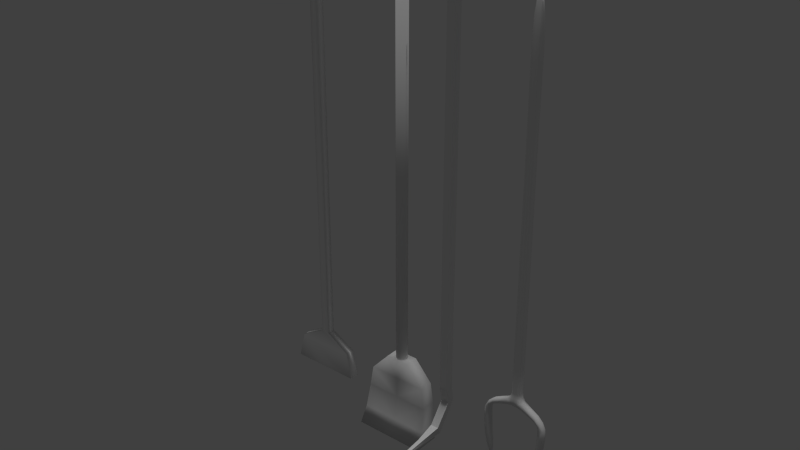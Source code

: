 # Source: accessories.blend  (saved by Blender 2.74.0; exported with 4.5.12 LTS)
import bpy
from mathutils import Matrix  # noqa: F401  (used for matrix-valued properties, if any)

bpy.ops.wm.read_factory_settings(use_empty=True)
scene = bpy.context.scene
scene.name = 'Scene'

# ---- collections
col_collection_1 = bpy.data.collections.new('Collection 1'); scene.collection.children.link(col_collection_1)

# ---- materials (node trees are filled in below, after node groups)
mat_mat_shovel = bpy.data.materials.new('mat_shovel')
mat_mat_shovel.alpha_threshold = 0.0
mat_mat_shovel.use_transparent_shadow = False
mat_mat_shovel.roughness = 0.5
mat_mat_shovel.specular_intensity = 0.0
mat_mat_handle = bpy.data.materials.new('mat_handle')
mat_mat_handle.alpha_threshold = 0.0
mat_mat_handle.use_transparent_shadow = False
mat_mat_handle.roughness = 0.5
mat_mat_handle.specular_intensity = 0.04225
mat_mat_fork = bpy.data.materials.new('mat_fork')
mat_mat_fork.alpha_threshold = 0.0
mat_mat_fork.use_transparent_shadow = False
mat_mat_fork.roughness = 0.5
mat_mat_pick = bpy.data.materials.new('mat_pick')
mat_mat_pick.alpha_threshold = 0.0
mat_mat_pick.use_transparent_shadow = False
mat_mat_pick.roughness = 0.5
mat_mat_broom = bpy.data.materials.new('mat_broom')
mat_mat_broom.alpha_threshold = 0.0
mat_mat_broom.use_transparent_shadow = False
mat_mat_broom.roughness = 0.5

# ---- material node trees

# ---- world
world_world = bpy.data.worlds.new('World'); scene.world = world_world
world_world.color = (0.05088, 0.05088, 0.05088)
world_world.use_sun_shadow = False
world_world.sun_shadow_jitter_overblur = 0.0
world_world.cycles.sampling_method = 'MANUAL'
world_world.cycles.sample_map_resolution = 256

# ---- lights
light_hemi = bpy.data.lights.new('Hemi', 'SUN')
light_hemi.transmission_factor = 0.0
light_hemi.angle = 0.1993
light_hemi.energy = 1.0
light_hemi.shadow_buffer_clip_start = 0.5
light_hemi.shadow_soft_size = 0.1
light_hemi.shadow_cascade_max_distance = 1000.0
light_hemi.cycles.use_multiple_importance_sampling = False

# ---- meshes
me_cube_004 = bpy.data.meshes.new('Cube.004')
me_cube_004.from_pydata([(4.768e-07, -0.7578, 0.193), (4.768e-07, -0.7578, 7.984), (0.02072, -0.7599, 0.193), (0.02072, -0.7599, 7.984), (0.04064, -0.7659, 0.193), (0.04064, -0.7659, 7.984), (0.059, -0.7757, 0.193), (0.059, -0.7757, 7.984), (0.0751, -0.7889, 0.193), (0.0751, -0.7889, 7.984), (0.0883, -0.805, 0.193), (0.0883, -0.805, 7.984), (0.09812, -0.8234, 0.193), (0.09812, -0.8234, 7.984), (0.1042, -0.8433, 0.193), (0.1042, -0.8433, 7.984), (0.1062, -0.864, 0.193), (0.1062, -0.864, 7.984), (0.1042, -0.8848, 0.193), (0.1042, -0.8848, 7.984), (0.09812, -0.9047, 0.193), (0.09812, -0.9047, 7.984), (0.0883, -0.923, 0.193), (0.0883, -0.923, 7.984), (0.0751, -0.9391, 0.193), (0.0751, -0.9391, 7.984), (0.059, -0.9523, 0.193), (0.059, -0.9523, 7.984), (0.04064, -0.9622, 0.193), (0.04064, -0.9622, 7.984), (0.02072, -0.9682, 0.193), (0.02072, -0.9682, 7.984), (4.422e-07, -0.9702, 0.193), (4.422e-07, -0.9702, 7.984), (-0.02072, -0.9682, 0.193), (-0.02072, -0.9682, 7.984), (-0.04064, -0.9622, 0.193), (-0.04064, -0.9622, 7.984), (-0.059, -0.9523, 0.193), (-0.059, -0.9523, 7.984), (-0.0751, -0.9391, 0.193), (-0.0751, -0.9391, 7.984), (-0.0883, -0.923, 0.193), (-0.0883, -0.923, 7.984), (-0.09812, -0.9047, 0.193), (-0.09812, -0.9047, 7.984), (-0.1042, -0.8848, 0.193), (-0.1042, -0.8848, 7.984), (-0.1062, -0.864, 0.193), (-0.1062, -0.864, 7.984), (-0.1042, -0.8433, 0.193), (-0.1042, -0.8433, 7.984), (-0.09812, -0.8234, 0.193), (-0.09812, -0.8234, 7.984), (-0.0883, -0.805, 0.193), (-0.0883, -0.805, 7.984), (-0.0751, -0.7889, 0.193), (-0.0751, -0.7889, 7.984), (-0.059, -0.7757, 0.193), (-0.059, -0.7757, 7.984), (-0.04064, -0.7659, 0.193), (-0.04064, -0.7659, 7.984), (-0.02072, -0.7599, 0.193), (-0.02072, -0.7599, 7.984), (0.6273, -1.011, -0.5379), (0.6273, -0.7353, -0.5379), (0.6817, -1.239, -1.314), (0.2243, -1.0, 0.2384), (0.6817, -0.7353, -1.314), (0.2243, -0.7353, 0.2384), (0.5696, -1.0, -0.1497), (0.5696, -0.7353, -0.1497), (0.6597, -0.7353, -0.9995), (0.6597, -1.096, -0.9995), (0.0, -0.7353, -0.5379), (0.0, -1.011, -0.5379), (-0.6273, -1.011, -0.5379), (-0.6273, -0.7353, -0.5379), (-0.6817, -1.239, -1.314), (-0.2243, -1.0, 0.2384), (-0.6817, -0.7353, -1.314), (-0.2243, -0.7353, 0.2384), (0.0, -0.7353, 0.2384), (0.0, -0.7353, -1.314), (0.0, -1.0, 0.2384), (0.0, -1.239, -1.314), (0.0, -0.7353, -0.1497), (0.0, -1.0, -0.1497), (-0.5696, -1.0, -0.1497), (-0.5696, -0.7353, -0.1497), (-0.6597, -0.7353, -0.9995), (-0.6597, -1.096, -0.9995), (0.0, -1.096, -0.9995), (0.0, -0.7353, -0.9995)], [], [(0, 1, 3, 2), (2, 3, 5, 4), (4, 5, 7, 6), (6, 7, 9, 8), (8, 9, 11, 10), (10, 11, 13, 12), (12, 13, 15, 14), (14, 15, 17, 16), (16, 17, 19, 18), (18, 19, 21, 20), (20, 21, 23, 22), (22, 23, 25, 24), (24, 25, 27, 26), (26, 27, 29, 28), (28, 29, 31, 30), (30, 31, 33, 32), (32, 33, 35, 34), (34, 35, 37, 36), (36, 37, 39, 38), (38, 39, 41, 40), (40, 41, 43, 42), (42, 43, 45, 44), (44, 45, 47, 46), (46, 47, 49, 48), (48, 49, 51, 50), (50, 51, 53, 52), (52, 53, 55, 54), (54, 55, 57, 56), (56, 57, 59, 58), (58, 59, 61, 60), (3, 1, 63, 61, 59, 57, 55, 53, 51, 49, 47, 45, 43, 41, 39, 37, 35, 33, 31, 29, 27, 25, 23, 21, 19, 17, 15, 13, 11, 9, 7, 5), (62, 63, 1, 0), (60, 61, 63, 62), (0, 2, 4, 6, 8, 10, 12, 14, 16, 18, 20, 22, 24, 26, 28, 30, 32, 34, 36, 38, 40, 42, 44, 46, 48, 50, 52, 54, 56, 58, 60, 62), (69, 67, 70, 71), (93, 72, 68, 83), (72, 73, 66, 68), (67, 84, 87, 70), (85, 83, 68, 66), (86, 71, 65, 74), (67, 69, 82, 84), (71, 70, 64, 65), (73, 92, 85, 66), (70, 87, 75, 64), (82, 69, 71, 86), (64, 75, 92, 73), (65, 64, 73, 72), (74, 65, 72, 93), (81, 89, 88, 79), (93, 83, 80, 90), (90, 80, 78, 91), (79, 88, 87, 84), (85, 78, 80, 83), (86, 74, 77, 89), (79, 84, 82, 81), (89, 77, 76, 88), (91, 78, 85, 92), (88, 76, 75, 87), (82, 86, 89, 81), (76, 91, 92, 75), (77, 90, 91, 76), (74, 93, 90, 77)])
me_cube_004.polygons.foreach_set('use_smooth', [True] * 62)
me_cube_004.polygons.foreach_set('material_index', [1, 1, 1, 1, 1, 1, 1, 1, 1, 1, 1, 1, 1, 1, 1, 1, 1, 1, 1, 1, 1, 1, 1, 1, 1, 1, 1, 1, 1, 1, 1, 1, 1, 1, 0, 0, 0, 0, 0, 0, 0, 0, 0, 0, 0, 0, 0, 0, 0, 0, 0, 0, 0, 0, 0, 0, 0, 0, 0, 0, 0, 0])
_uv = me_cube_004.uv_layers.new(name='UVMap')
_uv.uv.foreach_set('vector', [0.0, 0.0, 1.0, 0.0, 1.0, 1.0, 0.0, 1.0, 0.0, 0.0, 1.0, 0.0, 1.0, 1.0, 0.0, 1.0, 0.0, 0.0, 1.0, 0.0, 1.0, 1.0, 0.0, 1.0, 0.0, 0.0, 1.0, 0.0, 1.0, 1.0, 0.0, 1.0, 0.0, 0.0, 1.0, 0.0, 1.0, 1.0, 0.0, 1.0, 0.0, 0.0, 1.0, 0.0, 1.0, 1.0, 0.0, 1.0, 0.0, 0.0, 1.0, 0.0, 1.0, 1.0, 0.0, 1.0, 0.0, 0.0, 1.0, 0.0, 1.0, 1.0, 0.0, 1.0, 0.0, 0.0, 1.0, 0.0, 1.0, 1.0, 0.0, 1.0, 0.0, 0.0, 1.0, 0.0, 1.0, 1.0, 0.0, 1.0, 0.0, 0.0, 1.0, 0.0, 1.0, 1.0, 0.0, 1.0, 0.0, 0.0, 1.0, 0.0, 1.0, 1.0, 0.0, 1.0, 0.0, 0.0, 1.0, 0.0, 1.0, 1.0, 0.0, 1.0, 0.0, 0.0, 1.0, 0.0, 1.0, 1.0, 0.0, 1.0, 0.0, 0.0, 1.0, 0.0, 1.0, 1.0, 0.0, 1.0, 0.0, 0.0, 1.0, 0.0, 1.0, 1.0, 0.0, 1.0, 0.0, 0.0, 1.0, 0.0, 1.0, 1.0, 0.0, 1.0, 0.0, 0.0, 1.0, 0.0, 1.0, 1.0, 0.0, 1.0, 0.0, 0.0, 1.0, 0.0, 1.0, 1.0, 0.0, 1.0, 0.0, 0.0, 1.0, 0.0, 1.0, 1.0, 0.0, 1.0, 0.0, 0.0, 1.0, 0.0, 1.0, 1.0, 0.0, 1.0, 0.0, 0.0, 1.0, 0.0, 1.0, 1.0, 0.0, 1.0, 0.0, 0.0, 1.0, 0.0, 1.0, 1.0, 0.0, 1.0, 0.0, 0.0, 1.0, 0.0, 1.0, 1.0, 0.0, 1.0, 0.0, 0.0, 1.0, 0.0, 1.0, 1.0, 0.0, 1.0, 0.0, 0.0, 1.0, 0.0, 1.0, 1.0, 0.0, 1.0, 0.0, 0.0, 1.0, 0.0, 1.0, 1.0, 0.0, 1.0, 0.0, 0.0, 1.0, 0.0, 1.0, 1.0, 0.0, 1.0, 0.0, 0.0, 1.0, 0.0, 1.0, 1.0, 0.0, 1.0, 0.0, 0.0, 1.0, 0.0, 1.0, 1.0, 0.0, 1.0, 0.5, 1.0, 0.5975, 0.9904, 0.6913, 0.9619, 0.7778, 0.9157, 0.8536, 0.8536, 0.9157, 0.7778, 0.9619, 0.6913, 0.9904, 0.5975, 1.0, 0.5, 0.9904, 0.4025, 0.9619, 0.3087, 0.9157, 0.2222, 0.8536, 0.1464, 0.7778, 0.08427, 0.6913, 0.03806, 0.5975, 0.009607, 0.5, 0.0, 0.4025, 0.009607, 0.3087, 0.03806, 0.2222, 0.08427, 0.1464, 0.1464, 0.08426, 0.2222, 0.03806, 0.3087, 0.009607, 0.4025, 0.0, 0.5, 0.009607, 0.5975, 0.03806, 0.6913, 0.08427, 0.7778, 0.1464, 0.8536, 0.2222, 0.9157, 0.3087, 0.9619, 0.4025, 0.9904, 0.0, 0.0, 1.0, 0.0, 1.0, 1.0, 0.0, 1.0, 0.0, 0.0, 1.0, 0.0, 1.0, 1.0, 0.0, 1.0, 0.5, 1.0, 0.5975, 0.9904, 0.6913, 0.9619, 0.7778, 0.9157, 0.8536, 0.8536, 0.9157, 0.7778, 0.9619, 0.6913, 0.9904, 0.5975, 1.0, 0.5, 0.9904, 0.4025, 0.9619, 0.3087, 0.9157, 0.2222, 0.8536, 0.1464, 0.7778, 0.08427, 0.6913, 0.03806, 0.5975, 0.009607, 0.5, 0.0, 0.4025, 0.009607, 0.3087, 0.03806, 0.2222, 0.08427, 0.1464, 0.1464, 0.08426, 0.2222, 0.03806, 0.3087, 0.009607, 0.4025, 0.0, 0.5, 0.009607, 0.5975, 0.03806, 0.6913, 0.08427, 0.7778, 0.1464, 0.8536, 0.2222, 0.9157, 0.3087, 0.9619, 0.4025, 0.9904, 0.3301, 0.8789, 0.2332, 0.8401, 0.2922, 0.6673, 0.3826, 0.7015, 0.8354, 0.364, 0.4712, 0.4138, 0.47, 0.3505, 0.7747, 0.1233, 0.4712, 0.4138, 0.3794, 0.3775, 0.4272, 0.316, 0.47, 0.3505, 0.2332, 0.8401, 0.1585, 0.9518, 9.139e-05, 0.7219, 0.2922, 0.6673, 0.3295, 9.139e-05, 0.7747, 0.1233, 0.47, 0.3505, 0.4272, 0.316, 0.583, 0.9143, 0.3826, 0.7015, 0.4318, 0.5632, 0.7529, 0.6973, 0.2332, 0.8401, 0.3301, 0.8789, 0.3311, 0.9999, 0.1585, 0.9518, 0.3826, 0.7015, 0.2922, 0.6673, 0.33, 0.5291, 0.4318, 0.5632, 0.3794, 0.3775, 0.1341, 0.1492, 0.3295, 9.139e-05, 0.4272, 0.316, 0.2922, 0.6673, 9.139e-05, 0.7219, 9.179e-05, 0.45, 0.33, 0.5291, 0.3311, 0.9999, 0.3301, 0.8789, 0.3826, 0.7015, 0.583, 0.9143, 0.33, 0.5291, 9.179e-05, 0.45, 0.1341, 0.1492, 0.3794, 0.3775, 0.4318, 0.5632, 0.33, 0.5291, 0.3794, 0.3775, 0.4712, 0.4138, 0.7529, 0.6973, 0.4318, 0.5632, 0.4712, 0.4138, 0.8354, 0.364, 0.3301, 0.8789, 0.3826, 0.7015, 0.2922, 0.6673, 0.2332, 0.8401, 0.8354, 0.364, 0.7747, 0.1233, 0.47, 0.3505, 0.4712, 0.4138, 0.4712, 0.4138, 0.47, 0.3505, 0.4272, 0.316, 0.3794, 0.3775, 0.2332, 0.8401, 0.2922, 0.6673, 9.139e-05, 0.7219, 0.1585, 0.9518, 0.3295, 9.139e-05, 0.4272, 0.316, 0.47, 0.3505, 0.7747, 0.1233, 0.583, 0.9143, 0.7529, 0.6973, 0.4318, 0.5632, 0.3826, 0.7015, 0.2332, 0.8401, 0.1585, 0.9518, 0.3311, 0.9999, 0.3301, 0.8789, 0.3826, 0.7015, 0.4318, 0.5632, 0.33, 0.5291, 0.2922, 0.6673, 0.3794, 0.3775, 0.4272, 0.316, 0.3295, 9.139e-05, 0.1341, 0.1492, 0.2922, 0.6673, 0.33, 0.5291, 9.179e-05, 0.45, 9.139e-05, 0.7219, 0.3311, 0.9999, 0.583, 0.9143, 0.3826, 0.7015, 0.3301, 0.8789, 0.33, 0.5291, 0.3794, 0.3775, 0.1341, 0.1492, 9.179e-05, 0.45, 0.4318, 0.5632, 0.4712, 0.4138, 0.3794, 0.3775, 0.33, 0.5291, 0.7529, 0.6973, 0.8354, 0.364, 0.4712, 0.4138, 0.4318, 0.5632])
me_cube_004.materials.append(mat_mat_shovel)
me_cube_004.materials.append(mat_mat_handle)
me_cube_004.use_remesh_preserve_volume = False
me_cube_004.use_remesh_preserve_attributes = False
me_cube_004.use_mirror_vertex_groups = False
me_cube_004.update()
me_cube = bpy.data.meshes.new('Cube')
me_cube.from_pydata([(1.569, -0.5523, 0.561), (1.498, -0.7761, -0.1366), (1.469, -0.7761, 0.4673), (0.2339, -0.6394, 22.15), (0.189, -1.0, 1.238), (1.569, -1.0, 0.561), (1.669, -0.7761, 0.6547), (0.8922, -0.7761, 0.813), (0.8922, -0.5279, 1.001), (1.439, -0.7761, -0.992), (1.699, -1.0, -0.1505), (1.9, -0.7761, -0.1643), (1.699, -0.5523, -0.1505), (1.338, -0.7761, -2.07), (1.64, -1.0, -1.006), (1.841, -0.7761, -1.02), (1.64, -0.5523, -1.006), (1.386, -0.7761, -2.776), (1.5, -0.966, -2.082), (1.661, -0.7761, -2.093), (1.5, -0.5862, -2.082), (0.189, -0.5058, 1.21), (0.189, -0.7761, 1.037), (0.8922, -1.0, 1.014), (0.8922, -0.7517, 1.202), (0.1058, -0.6394, 23.03), (0.117, -0.477, 22.15), (0.117, -0.8018, 22.15), (0.1313, -0.9012, 1.827), (0.1313, -0.3743, 1.855), (0.2626, -0.6372, 1.838), (0.1229, -0.8885, 7.493), (0.1229, -0.3903, 7.493), (0.2459, -0.6394, 7.49), (0.1157, -0.8913, 15.74), (0.1157, -0.3875, 15.74), (0.2313, -0.6394, 15.74), (0.1206, -0.9092, 19.86), (0.1206, -0.3696, 19.86), (0.2412, -0.6394, 19.86), (0.324, -0.6811, 1.563), (0.162, -0.4105, 1.569), (0.162, -0.9553, 1.569), (-1.569, -0.5523, 0.561), (-1.498, -0.7761, -0.1366), (-1.469, -0.7761, 0.4673), (-0.2339, -0.6394, 22.15), (-0.189, -1.0, 1.238), (-1.569, -1.0, 0.561), (-1.669, -0.7761, 0.6547), (-0.8922, -0.7761, 0.813), (-0.8922, -0.5279, 1.001), (-1.439, -0.7761, -0.992), (-1.699, -1.0, -0.1505), (-1.9, -0.7761, -0.1643), (-1.699, -0.5523, -0.1505), (-1.338, -0.7761, -2.07), (-1.64, -1.0, -1.006), (-1.841, -0.7761, -1.02), (-1.64, -0.5523, -1.006), (-1.386, -0.7761, -2.776), (-1.5, -0.966, -2.082), (-1.661, -0.7761, -2.093), (-1.5, -0.5862, -2.082), (-0.189, -0.5058, 1.21), (-0.189, -0.7761, 1.037), (-0.8922, -1.0, 1.014), (-0.8922, -0.7517, 1.202), (-0.1058, -0.6394, 23.03), (-0.117, -0.477, 22.15), (-0.117, -0.8018, 22.15), (-0.1313, -0.9012, 1.827), (-0.1313, -0.3743, 1.855), (-0.2626, -0.6372, 1.838), (-0.1229, -0.8885, 7.493), (-0.1229, -0.3903, 7.493), (-0.2459, -0.6394, 7.49), (-0.1157, -0.8913, 15.74), (-0.1157, -0.3875, 15.74), (-0.2313, -0.6394, 15.74), (-0.1206, -0.9092, 19.86), (-0.1206, -0.3696, 19.86), (-0.2412, -0.6394, 19.86), (-0.324, -0.6811, 1.563), (-0.162, -0.4105, 1.569), (-0.162, -0.9553, 1.569), (1.644, -0.6083, 0.6313), (1.683, -0.5523, 0.2643), (1.859, -0.7761, 0.2773), (1.683, -1.0, 0.2643), (1.507, -0.7761, 0.2513), (1.494, -0.944, 0.4907), (0.189, -0.5966, 1.08), (0.1823, -0.9888, 1.422), (0.0, -0.9553, 1.572), (0.0, -0.7761, 1.041), (0.0, -1.0, 1.243), (0.0, -0.5069, 1.214), (0.8922, -0.5716, 1.145), (0.8922, -0.944, 0.8633), (1.494, -0.6083, 0.4907), (1.644, -0.944, 0.6313), (1.319, -1.0, 0.7932), (1.344, -0.77, 0.9641), (1.293, -0.7761, 0.6188), (1.319, -0.5462, 0.7897), (1.668, -0.5523, -0.6012), (1.869, -0.7761, -0.615), (1.668, -1.0, -0.6012), (1.467, -0.7761, -0.5873), (1.548, -0.944, -0.1401), (1.548, -0.6083, -0.1401), (1.85, -0.944, -0.1609), (1.85, -0.6083, -0.1609), (1.592, -0.5608, -1.466), (1.783, -0.7761, -1.479), (1.592, -0.9915, -1.466), (1.401, -0.7761, -1.452), (1.489, -0.944, -0.9954), (1.489, -0.6083, -0.9954), (1.791, -0.944, -1.016), (1.791, -0.6083, -1.016), (1.414, -0.6507, -2.602), (1.516, -0.7761, -2.609), (1.414, -0.9016, -2.602), (1.313, -0.7761, -2.595), (1.378, -0.9186, -2.073), (1.378, -0.6337, -2.073), (1.621, -0.9186, -2.09), (1.621, -0.6337, -2.09), (0.8922, -0.6021, 0.8599), (0.8922, -0.9379, 1.162), (0.1823, -0.4587, 1.386), (0.189, -0.944, 1.087), (0.4593, -0.5101, 1.154), (0.4593, -0.7761, 0.9768), (0.4593, -1.0, 1.178), (0.4931, -0.7219, 1.393), (0.1086, -0.7016, 22.81), (0.0, -0.6394, 23.03), (0.1086, -0.5772, 22.81), (0.1908, -0.6394, 22.81), (0.2835, -0.8867, 1.564), (0.2047, -0.5176, 22.15), (0.0, -0.477, 22.15), (0.0, -0.8885, 7.495), (0.2151, -0.8262, 7.491), (0.2298, -0.4394, 1.849), (0.0, -0.3749, 1.857), (0.1274, -0.8934, 3.308), (0.1274, -0.3846, 3.315), (0.2548, -0.6389, 3.308), (0.2151, -0.4526, 7.491), (0.0, -0.3903, 7.495), (0.0, -0.8913, 15.74), (0.2024, -0.8283, 15.74), (0.1188, -0.8875, 12.32), (0.1188, -0.3913, 12.32), (0.2375, -0.6394, 12.32), (0.2024, -0.4505, 15.74), (0.0, -0.3875, 15.74), (0.0, -0.9092, 19.87), (0.211, -0.8417, 19.86), (0.1156, -0.8989, 18.13), (0.1156, -0.38, 18.13), (0.2313, -0.6394, 18.12), (0.211, -0.4371, 19.86), (0.0, -0.3696, 19.87), (0.0, -0.8018, 22.15), (0.2047, -0.7612, 22.15), (0.1234, -0.8882, 21.14), (0.1234, -0.3906, 21.14), (0.2469, -0.6394, 21.14), (0.0, -0.9012, 1.829), (0.2298, -0.8352, 1.828), (0.2835, -0.4764, 1.565), (0.0, -0.4122, 1.571), (0.2816, -0.6471, 1.711), (0.1408, -0.377, 1.733), (0.1408, -0.9194, 1.698), (-1.644, -0.6083, 0.6313), (-1.683, -0.5523, 0.2643), (-1.859, -0.7761, 0.2773), (-1.683, -1.0, 0.2643), (-1.507, -0.7761, 0.2513), (-1.494, -0.944, 0.4907), (-0.189, -0.5966, 1.08), (-0.1823, -0.9888, 1.422), (-0.8922, -0.5716, 1.145), (-0.8922, -0.944, 0.8633), (-1.494, -0.6083, 0.4907), (-1.644, -0.944, 0.6313), (-1.319, -1.0, 0.7932), (-1.344, -0.77, 0.9641), (-1.293, -0.7761, 0.6188), (-1.319, -0.5462, 0.7897), (-1.668, -0.5523, -0.6012), (-1.869, -0.7761, -0.615), (-1.668, -1.0, -0.6012), (-1.467, -0.7761, -0.5873), (-1.548, -0.944, -0.1401), (-1.548, -0.6083, -0.1401), (-1.85, -0.944, -0.1609), (-1.85, -0.6083, -0.1609), (-1.592, -0.5608, -1.466), (-1.783, -0.7761, -1.479), (-1.592, -0.9915, -1.466), (-1.401, -0.7761, -1.452), (-1.489, -0.944, -0.9954), (-1.489, -0.6083, -0.9954), (-1.791, -0.944, -1.016), (-1.791, -0.6083, -1.016), (-1.414, -0.6507, -2.602), (-1.516, -0.7761, -2.609), (-1.414, -0.9016, -2.602), (-1.313, -0.7761, -2.595), (-1.378, -0.9186, -2.073), (-1.378, -0.6337, -2.073), (-1.621, -0.9186, -2.09), (-1.621, -0.6337, -2.09), (-0.8922, -0.6021, 0.8599), (-0.8922, -0.9379, 1.162), (-0.1823, -0.4587, 1.386), (-0.189, -0.944, 1.087), (-0.4593, -0.5101, 1.154), (-0.4593, -0.7761, 0.9768), (-0.4593, -1.0, 1.178), (-0.4931, -0.7219, 1.393), (-0.1086, -0.7016, 22.81), (-0.1086, -0.5772, 22.81), (-0.1908, -0.6394, 22.81), (-0.2835, -0.8867, 1.564), (-0.2047, -0.5176, 22.15), (-0.2151, -0.8262, 7.491), (-0.2298, -0.4394, 1.849), (-0.1274, -0.8934, 3.308), (-0.1274, -0.3846, 3.315), (-0.2548, -0.6389, 3.308), (-0.2151, -0.4526, 7.491), (-0.2024, -0.8283, 15.74), (-0.1188, -0.8875, 12.32), (-0.1188, -0.3913, 12.32), (-0.2375, -0.6394, 12.32), (-0.2024, -0.4505, 15.74), (-0.211, -0.8417, 19.86), (-0.1156, -0.8989, 18.13), (-0.1156, -0.38, 18.13), (-0.2313, -0.6394, 18.12), (-0.211, -0.4371, 19.86), (-0.2047, -0.7612, 22.15), (-0.1234, -0.8882, 21.14), (-0.1234, -0.3906, 21.14), (-0.2469, -0.6394, 21.14), (-0.2298, -0.8352, 1.828), (-0.2835, -0.4764, 1.565), (-0.2816, -0.6471, 1.711), (-0.1408, -0.377, 1.733), (-0.1408, -0.9194, 1.698), (1.551, -0.944, 0.2545), (1.815, -0.944, 0.2741), (1.551, -0.6083, 0.2545), (1.815, -0.6083, 0.2741), (1.337, -0.5991, 0.9188), (1.3, -0.944, 0.6624), (1.3, -0.6067, 0.6615), (1.337, -0.9425, 0.9231), (1.818, -0.6083, -0.6116), (1.517, -0.6083, -0.5908), (1.818, -0.944, -0.6116), (1.517, -0.944, -0.5908), (1.735, -0.6146, -1.475), (1.448, -0.6146, -1.456), (1.735, -0.9377, -1.475), (1.448, -0.9377, -1.456), (1.517, -0.6782, -2.473), (1.355, -0.6782, -2.462), (1.517, -0.8741, -2.473), (1.355, -0.8741, -2.462), (0.4593, -0.5977, 1.021), (0.4225, -0.9501, 1.384), (0.4225, -0.5049, 1.351), (0.4593, -0.944, 1.027), (0.1733, -0.7031, 22.64), (0.1733, -0.5757, 22.64), (0.2229, -0.8298, 3.307), (0.2229, -0.448, 3.312), (0.2078, -0.4533, 12.32), (0.2078, -0.8255, 12.32), (0.2023, -0.4448, 18.13), (0.2023, -0.834, 18.13), (0.216, -0.4528, 21.14), (0.216, -0.826, 21.14), (0.2464, -0.8513, 1.699), (0.2464, -0.4434, 1.726), (-1.551, -0.944, 0.2545), (-1.815, -0.944, 0.2741), (-1.551, -0.6083, 0.2545), (-1.815, -0.6083, 0.2741), (0.0, -0.4606, 1.39), (0.0, -0.5969, 1.085), (0.0, -0.9888, 1.426), (0.0, -0.944, 1.092), (-1.337, -0.5991, 0.9188), (-1.3, -0.944, 0.6624), (-1.3, -0.6067, 0.6615), (-1.337, -0.9425, 0.9231), (-1.818, -0.6083, -0.6116), (-1.517, -0.6083, -0.5908), (-1.818, -0.944, -0.6116), (-1.517, -0.944, -0.5908), (-1.735, -0.6146, -1.475), (-1.448, -0.6146, -1.456), (-1.735, -0.9377, -1.475), (-1.448, -0.9377, -1.456), (-1.517, -0.6782, -2.473), (-1.355, -0.6782, -2.462), (-1.517, -0.8741, -2.473), (-1.355, -0.8741, -2.462), (-0.4593, -0.5977, 1.021), (-0.4225, -0.9501, 1.384), (-0.4225, -0.5049, 1.351), (-0.4593, -0.944, 1.027), (-0.1733, -0.7031, 22.64), (-4.657e-10, -0.7016, 22.81), (-4.657e-10, -0.5772, 22.81), (-0.1733, -0.5757, 22.64), (-9.313e-10, -0.8934, 3.31), (-0.2229, -0.8298, 3.307), (-0.2229, -0.448, 3.312), (-9.313e-10, -0.3847, 3.317), (-0.2078, -0.4533, 12.32), (4.657e-10, -0.3913, 12.33), (4.657e-10, -0.8875, 12.33), (-0.2078, -0.8255, 12.32), (-0.2023, -0.4448, 18.13), (4.657e-10, -0.38, 18.13), (4.657e-10, -0.8989, 18.13), (-0.2023, -0.834, 18.13), (-0.216, -0.4528, 21.14), (0.0, -0.3906, 21.14), (0.0, -0.8882, 21.14), (-0.216, -0.826, 21.14), (0.0, -0.9194, 1.7), (-0.2464, -0.8513, 1.699), (-0.2464, -0.4434, 1.726), (0.0, -0.3782, 1.735)], [], [(0, 105, 262, 86), (0, 86, 261, 87), (0, 87, 260, 100), (0, 100, 264, 105), (1, 110, 258, 90), (1, 90, 260, 111), (1, 111, 267, 109), (1, 109, 269, 110), (2, 91, 263, 104), (2, 104, 264, 100), (2, 100, 260, 90), (2, 90, 258, 91), (3, 169, 291, 172), (3, 172, 290, 143), (3, 143, 283, 141), (3, 141, 282, 169), (4, 136, 279, 93), (4, 93, 300, 96), (4, 96, 301, 133), (4, 133, 281, 136), (5, 89, 259, 101), (5, 101, 265, 102), (5, 102, 263, 91), (5, 91, 258, 89), (6, 101, 259, 88), (6, 88, 261, 86), (6, 86, 262, 103), (6, 103, 265, 101), (7, 99, 281, 135), (7, 135, 278, 130), (7, 130, 264, 104), (7, 104, 263, 99), (8, 134, 280, 98), (8, 98, 262, 105), (8, 105, 264, 130), (8, 130, 278, 134), (9, 118, 269, 109), (9, 109, 267, 119), (9, 119, 271, 117), (9, 117, 273, 118), (10, 112, 259, 89), (10, 89, 258, 110), (10, 110, 269, 108), (10, 108, 268, 112), (11, 113, 261, 88), (11, 88, 259, 112), (11, 112, 268, 107), (11, 107, 266, 113), (12, 111, 260, 87), (12, 87, 261, 113), (12, 113, 266, 106), (12, 106, 267, 111), (13, 126, 273, 117), (13, 117, 271, 127), (13, 127, 275, 125), (13, 125, 277, 126), (14, 120, 268, 108), (14, 108, 269, 118), (14, 118, 273, 116), (14, 116, 272, 120), (15, 121, 266, 107), (15, 107, 268, 120), (15, 120, 272, 115), (15, 115, 270, 121), (16, 119, 267, 106), (16, 106, 266, 121), (16, 121, 270, 114), (16, 114, 271, 119), (17, 122, 274, 123), (17, 123, 276, 124), (17, 124, 277, 125), (17, 125, 275, 122), (18, 128, 272, 116), (18, 116, 273, 126), (18, 126, 277, 124), (18, 124, 276, 128), (19, 129, 270, 115), (19, 115, 272, 128), (19, 128, 276, 123), (19, 123, 274, 129), (20, 127, 271, 114), (20, 114, 270, 129), (20, 129, 274, 122), (20, 122, 275, 127), (21, 97, 298, 132), (21, 132, 280, 134), (21, 134, 278, 92), (21, 92, 299, 97), (22, 133, 301, 95), (22, 95, 299, 92), (22, 92, 278, 135), (22, 135, 281, 133), (23, 102, 265, 131), (23, 131, 279, 136), (23, 136, 281, 99), (23, 99, 263, 102), (24, 131, 265, 103), (24, 103, 262, 98), (24, 98, 280, 137), (24, 137, 279, 131), (25, 138, 282, 141), (25, 141, 283, 140), (25, 140, 324, 139), (25, 139, 323, 138), (26, 143, 290, 171), (26, 171, 339, 144), (26, 144, 324, 140), (26, 140, 283, 143), (27, 168, 340, 170), (27, 170, 291, 169), (27, 169, 282, 138), (27, 138, 323, 168), (28, 173, 342, 179), (28, 179, 292, 174), (28, 174, 284, 149), (28, 149, 326, 173), (29, 147, 293, 178), (29, 178, 345, 148), (29, 148, 329, 150), (29, 150, 285, 147), (30, 174, 292, 177), (30, 177, 293, 147), (30, 147, 285, 151), (30, 151, 284, 174), (31, 145, 326, 149), (31, 149, 284, 146), (31, 146, 287, 156), (31, 156, 332, 145), (32, 152, 285, 150), (32, 150, 329, 153), (32, 153, 331, 157), (32, 157, 286, 152), (33, 146, 284, 151), (33, 151, 285, 152), (33, 152, 286, 158), (33, 158, 287, 146), (34, 154, 332, 156), (34, 156, 287, 155), (34, 155, 289, 163), (34, 163, 336, 154), (35, 159, 286, 157), (35, 157, 331, 160), (35, 160, 335, 164), (35, 164, 288, 159), (36, 155, 287, 158), (36, 158, 286, 159), (36, 159, 288, 165), (36, 165, 289, 155), (37, 161, 336, 163), (37, 163, 289, 162), (37, 162, 291, 170), (37, 170, 340, 161), (38, 166, 288, 164), (38, 164, 335, 167), (38, 167, 339, 171), (38, 171, 290, 166), (39, 162, 289, 165), (39, 165, 288, 166), (39, 166, 290, 172), (39, 172, 291, 162), (40, 142, 279, 137), (40, 137, 280, 175), (40, 175, 293, 177), (40, 177, 292, 142), (41, 175, 280, 132), (41, 132, 298, 176), (41, 176, 345, 178), (41, 178, 293, 175), (42, 94, 300, 93), (42, 93, 279, 142), (42, 142, 292, 179), (42, 179, 342, 94), (43, 180, 302, 195), (43, 195, 304, 190), (43, 190, 296, 181), (43, 181, 297, 180), (44, 184, 294, 200), (44, 200, 309, 199), (44, 199, 307, 201), (44, 201, 296, 184), (45, 194, 303, 185), (45, 185, 294, 184), (45, 184, 296, 190), (45, 190, 304, 194), (46, 252, 341, 249), (46, 249, 322, 230), (46, 230, 325, 232), (46, 232, 338, 252), (47, 187, 319, 226), (47, 226, 321, 223), (47, 223, 301, 96), (47, 96, 300, 187), (48, 191, 295, 183), (48, 183, 294, 185), (48, 185, 303, 192), (48, 192, 305, 191), (49, 182, 295, 191), (49, 191, 305, 193), (49, 193, 302, 180), (49, 180, 297, 182), (50, 225, 321, 189), (50, 189, 303, 194), (50, 194, 304, 220), (50, 220, 318, 225), (51, 188, 320, 224), (51, 224, 318, 220), (51, 220, 304, 195), (51, 195, 302, 188), (52, 199, 309, 208), (52, 208, 313, 207), (52, 207, 311, 209), (52, 209, 307, 199), (53, 183, 295, 202), (53, 202, 308, 198), (53, 198, 309, 200), (53, 200, 294, 183), (54, 182, 297, 203), (54, 203, 306, 197), (54, 197, 308, 202), (54, 202, 295, 182), (55, 181, 296, 201), (55, 201, 307, 196), (55, 196, 306, 203), (55, 203, 297, 181), (56, 207, 313, 216), (56, 216, 317, 215), (56, 215, 315, 217), (56, 217, 311, 207), (57, 198, 308, 210), (57, 210, 312, 206), (57, 206, 313, 208), (57, 208, 309, 198), (58, 197, 306, 211), (58, 211, 310, 205), (58, 205, 312, 210), (58, 210, 308, 197), (59, 196, 307, 209), (59, 209, 311, 204), (59, 204, 310, 211), (59, 211, 306, 196), (60, 213, 314, 212), (60, 212, 315, 215), (60, 215, 317, 214), (60, 214, 316, 213), (61, 206, 312, 218), (61, 218, 316, 214), (61, 214, 317, 216), (61, 216, 313, 206), (62, 205, 310, 219), (62, 219, 314, 213), (62, 213, 316, 218), (62, 218, 312, 205), (63, 204, 311, 217), (63, 217, 315, 212), (63, 212, 314, 219), (63, 219, 310, 204), (64, 222, 298, 97), (64, 97, 299, 186), (64, 186, 318, 224), (64, 224, 320, 222), (65, 95, 301, 223), (65, 223, 321, 225), (65, 225, 318, 186), (65, 186, 299, 95), (66, 221, 305, 192), (66, 192, 303, 189), (66, 189, 321, 226), (66, 226, 319, 221), (67, 193, 305, 221), (67, 221, 319, 227), (67, 227, 320, 188), (67, 188, 302, 193), (68, 230, 322, 228), (68, 228, 323, 139), (68, 139, 324, 229), (68, 229, 325, 230), (69, 251, 338, 232), (69, 232, 325, 229), (69, 229, 324, 144), (69, 144, 339, 251), (70, 250, 340, 168), (70, 168, 323, 228), (70, 228, 322, 249), (70, 249, 341, 250), (71, 257, 342, 173), (71, 173, 326, 235), (71, 235, 327, 253), (71, 253, 343, 257), (72, 256, 344, 234), (72, 234, 328, 236), (72, 236, 329, 148), (72, 148, 345, 256), (73, 255, 343, 253), (73, 253, 327, 237), (73, 237, 328, 234), (73, 234, 344, 255), (74, 235, 326, 145), (74, 145, 332, 240), (74, 240, 333, 233), (74, 233, 327, 235), (75, 236, 328, 238), (75, 238, 330, 241), (75, 241, 331, 153), (75, 153, 329, 236), (76, 237, 327, 233), (76, 233, 333, 242), (76, 242, 330, 238), (76, 238, 328, 237), (77, 240, 332, 154), (77, 154, 336, 245), (77, 245, 337, 239), (77, 239, 333, 240), (78, 241, 330, 243), (78, 243, 334, 246), (78, 246, 335, 160), (78, 160, 331, 241), (79, 242, 333, 239), (79, 239, 337, 247), (79, 247, 334, 243), (79, 243, 330, 242), (80, 245, 336, 161), (80, 161, 340, 250), (80, 250, 341, 244), (80, 244, 337, 245), (81, 246, 334, 248), (81, 248, 338, 251), (81, 251, 339, 167), (81, 167, 335, 246), (82, 247, 337, 244), (82, 244, 341, 252), (82, 252, 338, 248), (82, 248, 334, 247), (83, 227, 319, 231), (83, 231, 343, 255), (83, 255, 344, 254), (83, 254, 320, 227), (84, 222, 320, 254), (84, 254, 344, 256), (84, 256, 345, 176), (84, 176, 298, 222), (85, 187, 300, 94), (85, 94, 342, 257), (85, 257, 343, 231), (85, 231, 319, 187)])
me_cube.polygons.foreach_set('use_smooth', [True] * 344)
_uv = me_cube.uv_layers.new(name='UVMap')
_uv.uv.foreach_set('vector', [0.7738, 0.8682, 0.7446, 0.86, 0.7458, 0.8551, 0.7816, 0.8655, 0.7738, 0.8682, 0.7816, 0.8655, 0.8029, 0.8789, 0.7885, 0.8795, 0.7738, 0.8682, 0.7885, 0.8795, 0.7742, 0.8804, 0.7662, 0.8713, 0.7738, 0.8682, 0.7662, 0.8713, 0.7436, 0.8652, 0.7446, 0.86, 0.9397, 0.2372, 0.9581, 0.2371, 0.9581, 0.2525, 0.9397, 0.2524, 0.9397, 0.2372, 0.9397, 0.2524, 0.9213, 0.2525, 0.9213, 0.2371, 0.9397, 0.2372, 0.9213, 0.2371, 0.9213, 0.2195, 0.9397, 0.2196, 0.9397, 0.2372, 0.9397, 0.2196, 0.9581, 0.2195, 0.9581, 0.2371, 0.9818, 0.135, 1.0, 0.1343, 0.9988, 0.143, 0.9807, 0.1428, 0.9818, 0.135, 0.9807, 0.1428, 0.9619, 0.1428, 0.9632, 0.1342, 0.9397, 0.2608, 0.9213, 0.2617, 0.9213, 0.2525, 0.9397, 0.2524, 0.9397, 0.2608, 0.9397, 0.2524, 0.9581, 0.2525, 0.9581, 0.2617, 0.9004, 0.02574, 0.9139, 0.02574, 0.9203, 0.06523, 0.8998, 0.06523, 0.9004, 0.02574, 0.8998, 0.06523, 0.8794, 0.06514, 0.8871, 0.02568, 0.9004, 0.02574, 0.8871, 0.02568, 0.8939, 0.006636, 0.9009, 0.0, 0.9004, 0.02574, 0.9009, 0.0, 0.9079, 0.006665, 0.9139, 0.02574, 0.1712, 0.8472, 0.1421, 0.8502, 0.1446, 0.8422, 0.1706, 0.8401, 0.1712, 0.8472, 0.1706, 0.8401, 0.1905, 0.8394, 0.1919, 0.8465, 0.1712, 0.8472, 0.1919, 0.8465, 0.1931, 0.8525, 0.1724, 0.8532, 0.1712, 0.8472, 0.1724, 0.8532, 0.1433, 0.8562, 0.1421, 0.8502, 0.02524, 0.8772, 0.01502, 0.8891, 0.0005404, 0.8892, 0.01648, 0.8748, 0.02524, 0.8772, 0.01648, 0.8748, 0.04789, 0.8626, 0.05091, 0.8675, 0.02524, 0.8772, 0.05091, 0.8675, 0.05399, 0.8727, 0.03404, 0.8799, 0.02524, 0.8772, 0.03404, 0.8799, 0.02955, 0.8892, 0.01502, 0.8891, 0.8993, 0.865, 0.9178, 0.8659, 0.9172, 0.8799, 0.8987, 0.8798, 0.8993, 0.865, 0.8987, 0.8798, 0.8804, 0.8798, 0.8809, 0.8659, 0.8993, 0.865, 0.8809, 0.8659, 0.8807, 0.8546, 0.8995, 0.8529, 0.8993, 0.865, 0.8995, 0.8529, 0.9184, 0.8545, 0.9178, 0.8659, 0.9795, 0.1596, 0.9975, 0.16, 0.9965, 0.1778, 0.9785, 0.1774, 0.9795, 0.1596, 0.9785, 0.1774, 0.9586, 0.1777, 0.9601, 0.1599, 0.9795, 0.1596, 0.9601, 0.1599, 0.9619, 0.1428, 0.9807, 0.1428, 0.9795, 0.1596, 0.9807, 0.1428, 0.9988, 0.143, 0.9975, 0.16, 0.6963, 0.853, 0.6477, 0.8481, 0.6422, 0.8405, 0.6953, 0.8475, 0.6963, 0.853, 0.6953, 0.8475, 0.7458, 0.8551, 0.7446, 0.86, 0.6963, 0.853, 0.7446, 0.86, 0.7436, 0.8652, 0.6975, 0.8586, 0.6963, 0.853, 0.6975, 0.8586, 0.6489, 0.8535, 0.6477, 0.8481, 0.9397, 0.2038, 0.9581, 0.2037, 0.9581, 0.2195, 0.9397, 0.2196, 0.9397, 0.2038, 0.9397, 0.2196, 0.9213, 0.2195, 0.9213, 0.2037, 0.9397, 0.2038, 0.9213, 0.2037, 0.922, 0.1857, 0.9398, 0.1858, 0.9397, 0.2038, 0.9398, 0.1858, 0.9575, 0.1857, 0.9581, 0.2037, 0.01639, 0.9052, 0.0, 0.9062, 0.0005404, 0.8892, 0.01502, 0.8891, 0.01639, 0.9052, 0.01502, 0.8891, 0.02955, 0.8892, 0.03282, 0.9045, 0.01639, 0.9052, 0.03282, 0.9045, 0.03964, 0.922, 0.0232, 0.9227, 0.01639, 0.9052, 0.0232, 0.9227, 0.006813, 0.9236, 0.0, 0.9062, 0.8984, 0.897, 0.88, 0.8968, 0.8804, 0.8798, 0.8987, 0.8798, 0.8984, 0.897, 0.8987, 0.8798, 0.9172, 0.8799, 0.9169, 0.8969, 0.8984, 0.897, 0.9169, 0.8969, 0.9167, 0.9145, 0.8981, 0.9146, 0.8984, 0.897, 0.8981, 0.9146, 0.8798, 0.9144, 0.88, 0.8968, 0.7934, 0.8955, 0.7769, 0.8957, 0.7742, 0.8804, 0.7885, 0.8795, 0.7934, 0.8955, 0.7885, 0.8795, 0.8029, 0.8789, 0.81, 0.8957, 0.7934, 0.8955, 0.81, 0.8957, 0.81, 0.9133, 0.7934, 0.9131, 0.7934, 0.8955, 0.7934, 0.9131, 0.7769, 0.9133, 0.7769, 0.8957, 0.9398, 0.1617, 0.9554, 0.1616, 0.9575, 0.1857, 0.9398, 0.1858, 0.9398, 0.1617, 0.9398, 0.1858, 0.922, 0.1857, 0.9241, 0.1616, 0.9398, 0.1617, 0.9241, 0.1616, 0.929, 0.1464, 0.9398, 0.1412, 0.9398, 0.1617, 0.9398, 0.1412, 0.9505, 0.1464, 0.9554, 0.1616, 0.02932, 0.9383, 0.01293, 0.9393, 0.006813, 0.9236, 0.0232, 0.9227, 0.02932, 0.9383, 0.0232, 0.9227, 0.03964, 0.922, 0.04575, 0.9376, 0.02932, 0.9383, 0.04575, 0.9376, 0.05371, 0.9554, 0.03808, 0.9561, 0.02932, 0.9383, 0.03808, 0.9561, 0.02249, 0.957, 0.01293, 0.9393, 0.8979, 0.9304, 0.8796, 0.9302, 0.8798, 0.9144, 0.8981, 0.9146, 0.8979, 0.9304, 0.8981, 0.9146, 0.9167, 0.9145, 0.9165, 0.9303, 0.8979, 0.9304, 0.9165, 0.9303, 0.9156, 0.9482, 0.8978, 0.9483, 0.8979, 0.9304, 0.8978, 0.9483, 0.8801, 0.9481, 0.8796, 0.9302, 0.7934, 0.9289, 0.7769, 0.9291, 0.7769, 0.9133, 0.7934, 0.9131, 0.7934, 0.9289, 0.7934, 0.9131, 0.81, 0.9133, 0.81, 0.929, 0.7934, 0.9289, 0.81, 0.929, 0.8074, 0.9471, 0.7916, 0.9469, 0.7934, 0.9289, 0.7916, 0.9469, 0.7759, 0.9471, 0.7769, 0.9291, 0.8977, 0.9988, 0.884, 0.992, 0.8869, 0.987, 0.8976, 0.9924, 0.8977, 0.9988, 0.8976, 0.9924, 0.9084, 0.9871, 0.9116, 0.9921, 0.9398, 0.1342, 0.9535, 0.141, 0.9505, 0.1464, 0.9398, 0.1412, 0.9398, 0.1342, 0.9398, 0.1412, 0.929, 0.1464, 0.926, 0.141, 0.05282, 0.9798, 0.03963, 0.9806, 0.02249, 0.957, 0.03808, 0.9561, 0.05282, 0.9798, 0.03808, 0.9561, 0.05371, 0.9554, 0.06605, 0.9793, 0.05282, 0.9798, 0.06605, 0.9793, 0.07154, 0.9944, 0.06614, 1.0, 0.05282, 0.9798, 0.06614, 1.0, 0.05387, 0.9953, 0.03963, 0.9806, 0.8976, 0.9722, 0.8821, 0.9721, 0.8801, 0.9481, 0.8978, 0.9483, 0.8976, 0.9722, 0.8978, 0.9483, 0.9156, 0.9482, 0.9133, 0.9721, 0.8976, 0.9722, 0.9133, 0.9721, 0.9084, 0.9871, 0.8976, 0.9924, 0.8976, 0.9722, 0.8976, 0.9924, 0.8869, 0.987, 0.8821, 0.9721, 0.7862, 0.9712, 0.773, 0.9713, 0.7759, 0.9471, 0.7916, 0.9469, 0.7862, 0.9712, 0.7916, 0.9469, 0.8074, 0.9471, 0.7996, 0.9713, 0.7862, 0.9712, 0.7996, 0.9713, 0.7913, 0.9866, 0.7809, 0.9918, 0.7862, 0.9712, 0.7809, 0.9918, 0.7735, 0.9866, 0.773, 0.9713, 0.6177, 0.8467, 0.597, 0.847, 0.5956, 0.8401, 0.6155, 0.8397, 0.6177, 0.8467, 0.6155, 0.8397, 0.6422, 0.8405, 0.6477, 0.8481, 0.6177, 0.8467, 0.6477, 0.8481, 0.6489, 0.8535, 0.6188, 0.852, 0.6177, 0.8467, 0.6188, 0.852, 0.5981, 0.8523, 0.597, 0.847, 0.9781, 0.1882, 0.9961, 0.1886, 0.9962, 0.1959, 0.9782, 0.1955, 0.9781, 0.1882, 0.9782, 0.1955, 0.9582, 0.1957, 0.9581, 0.1885, 0.9781, 0.1882, 0.9581, 0.1885, 0.9586, 0.1777, 0.9785, 0.1774, 0.9781, 0.1882, 0.9785, 0.1774, 0.9965, 0.1778, 0.9961, 0.1886, 0.09592, 0.8578, 0.05091, 0.8675, 0.04789, 0.8626, 0.09483, 0.8522, 0.09592, 0.8578, 0.09483, 0.8522, 0.1446, 0.8422, 0.1421, 0.8502, 0.09592, 0.8578, 0.1421, 0.8502, 0.1433, 0.8562, 0.09709, 0.8638, 0.09592, 0.8578, 0.09709, 0.8638, 0.05399, 0.8727, 0.05091, 0.8675, 0.8985, 0.8435, 0.9189, 0.8451, 0.9184, 0.8545, 0.8995, 0.8529, 0.8985, 0.8435, 0.8995, 0.8529, 0.8807, 0.8546, 0.8787, 0.8457, 0.8985, 0.8435, 0.8787, 0.8457, 0.8724, 0.8375, 0.8961, 0.8359, 0.8985, 0.8435, 0.8961, 0.8359, 0.9213, 0.8363, 0.9189, 0.8451, 0.01581, 0.0005697, 0.01714, 0.008965, 0.01135, 0.01581, 0.008175, 0.00937, 0.444, 0.0, 0.4549, 0.00833, 0.4542, 0.01482, 0.4458, 0.00833, 0.444, 0.0, 0.4458, 0.00833, 0.4339, 0.008597, 0.4324, 0.0002688, 0.01581, 0.0005697, 0.02739, 0.0002647, 0.02902, 0.008644, 0.01714, 0.008965, 0.4515, 0.03356, 0.4612, 0.03352, 0.47, 0.07258, 0.4597, 0.07254, 0.4515, 0.03356, 0.4597, 0.07254, 0.4461, 0.07279, 0.4387, 0.03383, 0.4515, 0.03356, 0.4387, 0.03383, 0.4339, 0.008597, 0.4458, 0.00833, 0.4515, 0.03356, 0.4458, 0.00833, 0.4542, 0.01482, 0.4612, 0.03352, 0.02115, 0.03434, 0.03395, 0.03397, 0.04154, 0.07304, 0.02804, 0.07345, 0.02115, 0.03434, 0.02804, 0.07345, 0.01795, 0.07396, 0.01158, 0.03475, 0.02115, 0.03434, 0.01158, 0.03475, 0.01135, 0.01581, 0.01714, 0.008965, 0.02115, 0.03434, 0.01714, 0.008965, 0.02902, 0.008644, 0.03395, 0.03397, 0.1731, 0.8243, 0.1875, 0.8239, 0.1885, 0.8289, 0.1731, 0.8293, 0.1731, 0.8243, 0.1731, 0.8293, 0.1615, 0.8297, 0.1624, 0.8247, 0.1731, 0.8243, 0.1624, 0.8247, 0.152, 0.7672, 0.1624, 0.7668, 0.1731, 0.8243, 0.1624, 0.7668, 0.1763, 0.7664, 0.1875, 0.8239, 0.6062, 0.8214, 0.6172, 0.8216, 0.62, 0.8263, 0.6082, 0.8261, 0.6062, 0.8214, 0.6082, 0.8261, 0.5928, 0.8264, 0.5919, 0.8217, 0.6062, 0.8214, 0.5919, 0.8217, 0.5808, 0.765, 0.5948, 0.7647, 0.6062, 0.8214, 0.5948, 0.7647, 0.6054, 0.7648, 0.6172, 0.8216, 0.8875, 0.8185, 0.9093, 0.8189, 0.911, 0.824, 0.8885, 0.8235, 0.8875, 0.8185, 0.8885, 0.8235, 0.8662, 0.8228, 0.8659, 0.818, 0.8875, 0.8185, 0.8659, 0.818, 0.8677, 0.7609, 0.8886, 0.7611, 0.8875, 0.8185, 0.8886, 0.7611, 0.9096, 0.7612, 0.9093, 0.8189, 0.1312, 0.6041, 0.1447, 0.6037, 0.1763, 0.7664, 0.1624, 0.7668, 0.1312, 0.6041, 0.1624, 0.7668, 0.152, 0.7672, 0.1212, 0.6045, 0.1312, 0.6041, 0.1212, 0.6045, 0.08548, 0.4167, 0.09519, 0.4162, 0.1312, 0.6041, 0.09519, 0.4162, 0.1082, 0.4159, 0.1447, 0.6037, 0.5628, 0.6025, 0.573, 0.6025, 0.6054, 0.7648, 0.5948, 0.7647, 0.5628, 0.6025, 0.5948, 0.7647, 0.5808, 0.765, 0.5493, 0.6028, 0.5628, 0.6025, 0.5493, 0.6028, 0.5128, 0.4152, 0.5258, 0.4149, 0.5628, 0.6025, 0.5258, 0.4149, 0.5357, 0.415, 0.573, 0.6025, 0.8913, 0.5979, 0.9119, 0.5979, 0.9096, 0.7612, 0.8886, 0.7611, 0.8913, 0.5979, 0.8886, 0.7611, 0.8677, 0.7609, 0.8709, 0.5978, 0.8913, 0.5979, 0.8709, 0.5978, 0.874, 0.4093, 0.8943, 0.4093, 0.8913, 0.5979, 0.8943, 0.4093, 0.9148, 0.4093, 0.9119, 0.5979, 0.06969, 0.2833, 0.08235, 0.283, 0.1082, 0.4159, 0.09519, 0.4162, 0.06969, 0.2833, 0.09519, 0.4162, 0.08548, 0.4167, 0.06024, 0.2838, 0.06969, 0.2833, 0.06024, 0.2838, 0.04221, 0.191, 0.05166, 0.1905, 0.06969, 0.2833, 0.05166, 0.1905, 0.06431, 0.1902, 0.08235, 0.283, 0.4996, 0.2822, 0.5093, 0.2822, 0.5357, 0.415, 0.5258, 0.4149, 0.4996, 0.2822, 0.5258, 0.4149, 0.5128, 0.4152, 0.4869, 0.2825, 0.4996, 0.2822, 0.4869, 0.2825, 0.4689, 0.1898, 0.4816, 0.1895, 0.4996, 0.2822, 0.4816, 0.1895, 0.4912, 0.1896, 0.5093, 0.2822, 0.8965, 0.2759, 0.9172, 0.2759, 0.9148, 0.4093, 0.8943, 0.4093, 0.8965, 0.2759, 0.8943, 0.4093, 0.874, 0.4093, 0.8758, 0.2759, 0.8965, 0.2759, 0.8758, 0.2759, 0.8766, 0.1827, 0.8979, 0.1828, 0.8965, 0.2759, 0.8979, 0.1828, 0.9194, 0.1828, 0.9172, 0.2759, 0.03799, 0.123, 0.05118, 0.1226, 0.06431, 0.1902, 0.05166, 0.1905, 0.03799, 0.123, 0.05166, 0.1905, 0.04221, 0.191, 0.02814, 0.1236, 0.03799, 0.123, 0.02814, 0.1236, 0.01795, 0.07396, 0.02804, 0.07345, 0.03799, 0.123, 0.02804, 0.07345, 0.04154, 0.07304, 0.05118, 0.1226, 0.469, 0.1221, 0.479, 0.1221, 0.4912, 0.1896, 0.4816, 0.1895, 0.469, 0.1221, 0.4816, 0.1895, 0.4689, 0.1898, 0.4558, 0.1223, 0.469, 0.1221, 0.4558, 0.1223, 0.4461, 0.07279, 0.4597, 0.07254, 0.469, 0.1221, 0.4597, 0.07254, 0.47, 0.07258, 0.479, 0.1221, 0.899, 0.1151, 0.9213, 0.1151, 0.9194, 0.1828, 0.8979, 0.1828, 0.899, 0.1151, 0.8979, 0.1828, 0.8766, 0.1827, 0.8769, 0.115, 0.899, 0.1151, 0.8769, 0.115, 0.8794, 0.06514, 0.8998, 0.06523, 0.899, 0.1151, 0.8998, 0.06523, 0.9203, 0.06523, 0.9213, 0.1151, 0.892, 0.8293, 0.9147, 0.8293, 0.9213, 0.8363, 0.8961, 0.8359, 0.892, 0.8293, 0.8961, 0.8359, 0.8724, 0.8375, 0.8697, 0.8291, 0.892, 0.8293, 0.8697, 0.8291, 0.8662, 0.8228, 0.8885, 0.8235, 0.892, 0.8293, 0.8885, 0.8235, 0.911, 0.824, 0.9147, 0.8293, 0.6118, 0.8325, 0.6253, 0.8326, 0.6422, 0.8405, 0.6155, 0.8397, 0.6118, 0.8325, 0.6155, 0.8397, 0.5956, 0.8401, 0.5941, 0.8329, 0.6118, 0.8325, 0.5941, 0.8329, 0.5928, 0.8264, 0.6082, 0.8261, 0.6118, 0.8325, 0.6082, 0.8261, 0.62, 0.8263, 0.6253, 0.8326, 0.1717, 0.8343, 0.1894, 0.8338, 0.1905, 0.8394, 0.1706, 0.8401, 0.1717, 0.8343, 0.1706, 0.8401, 0.1446, 0.8422, 0.1585, 0.835, 0.1717, 0.8343, 0.1585, 0.835, 0.1615, 0.8297, 0.1731, 0.8293, 0.1717, 0.8343, 0.1731, 0.8293, 0.1885, 0.8289, 0.1894, 0.8338, 0.4302, 0.8768, 0.4215, 0.8744, 0.453, 0.8624, 0.4559, 0.8672, 0.4302, 0.8768, 0.4559, 0.8672, 0.459, 0.8723, 0.4391, 0.8795, 0.4302, 0.8768, 0.4391, 0.8795, 0.4346, 0.8888, 0.42, 0.8886, 0.4302, 0.8768, 0.42, 0.8886, 0.4056, 0.8888, 0.4215, 0.8744, 0.9399, 0.103, 0.9398, 0.1182, 0.9213, 0.1183, 0.9214, 0.1029, 0.9399, 0.103, 0.9214, 0.1029, 0.9216, 0.08529, 0.9401, 0.08544, 0.9399, 0.103, 0.9401, 0.08544, 0.9585, 0.08533, 0.9582, 0.1029, 0.9399, 0.103, 0.9582, 0.1029, 0.9581, 0.1183, 0.9398, 0.1182, 0.9398, 0.1266, 0.9401, 0.1325, 0.9216, 0.1342, 0.9213, 0.1275, 0.9398, 0.1266, 0.9213, 0.1275, 0.9213, 0.1183, 0.9398, 0.1182, 0.9398, 0.1266, 0.9398, 0.1182, 0.9581, 0.1183, 0.9582, 0.1275, 0.9398, 0.1266, 0.9582, 0.1275, 0.9586, 0.1342, 0.9401, 0.1325, 0.8452, 0.9733, 0.8445, 0.9338, 0.865, 0.9338, 0.8585, 0.9733, 0.8452, 0.9733, 0.8585, 0.9733, 0.8525, 0.9924, 0.8456, 0.9991, 0.8452, 0.9733, 0.8456, 0.9991, 0.8385, 0.9924, 0.8318, 0.9734, 0.8452, 0.9733, 0.8318, 0.9734, 0.824, 0.9339, 0.8445, 0.9338, 0.2126, 0.8462, 0.2105, 0.8391, 0.2371, 0.84, 0.2427, 0.8478, 0.2126, 0.8462, 0.2427, 0.8478, 0.2438, 0.8538, 0.2138, 0.8521, 0.2126, 0.8462, 0.2138, 0.8521, 0.1931, 0.8525, 0.1919, 0.8465, 0.2126, 0.8462, 0.1919, 0.8465, 0.1905, 0.8394, 0.2105, 0.8391, 0.3689, 0.8688, 0.3766, 0.866, 0.3979, 0.8794, 0.3836, 0.88, 0.3689, 0.8688, 0.3836, 0.88, 0.3692, 0.8809, 0.3612, 0.8718, 0.3689, 0.8688, 0.3612, 0.8718, 0.3386, 0.8657, 0.3397, 0.8604, 0.3689, 0.8688, 0.3397, 0.8604, 0.3408, 0.8554, 0.3766, 0.866, 0.8468, 0.1338, 0.8467, 0.119, 0.8651, 0.1188, 0.8653, 0.1328, 0.8468, 0.1338, 0.8653, 0.1328, 0.8651, 0.1443, 0.8462, 0.146, 0.8468, 0.1338, 0.8462, 0.146, 0.8274, 0.1443, 0.8284, 0.1329, 0.8468, 0.1338, 0.8284, 0.1329, 0.8282, 0.1189, 0.8467, 0.119, 0.9803, 0.2281, 0.9789, 0.2126, 0.9969, 0.2131, 0.9983, 0.2285, 0.9803, 0.2281, 0.9983, 0.2285, 1.0, 0.2427, 0.9819, 0.2421, 0.9803, 0.2281, 0.9819, 0.2421, 0.9631, 0.2426, 0.9609, 0.2284, 0.9803, 0.2281, 0.9609, 0.2284, 0.959, 0.2129, 0.9789, 0.2126, 0.5009, 0.8578, 0.4999, 0.8524, 0.5497, 0.8429, 0.5471, 0.8506, 0.5009, 0.8578, 0.5471, 0.8506, 0.5483, 0.856, 0.5021, 0.8635, 0.5009, 0.8578, 0.5021, 0.8635, 0.459, 0.8723, 0.4559, 0.8672, 0.5009, 0.8578, 0.4559, 0.8672, 0.453, 0.8624, 0.4999, 0.8524, 0.9403, 0.06964, 0.9401, 0.08544, 0.9216, 0.08529, 0.9218, 0.06949, 0.9403, 0.06964, 0.9218, 0.06949, 0.9227, 0.05152, 0.9405, 0.05166, 0.9403, 0.06964, 0.9405, 0.05166, 0.9582, 0.05156, 0.9586, 0.06953, 0.9403, 0.06964, 0.9586, 0.06953, 0.9585, 0.08533, 0.9401, 0.08544, 0.3885, 0.8961, 0.3836, 0.88, 0.3979, 0.8794, 0.4051, 0.8962, 0.3885, 0.8961, 0.4051, 0.8962, 0.4051, 0.9138, 0.3885, 0.9137, 0.3885, 0.8961, 0.3885, 0.9137, 0.3719, 0.9138, 0.3719, 0.8962, 0.3885, 0.8961, 0.3719, 0.8962, 0.3692, 0.8809, 0.3836, 0.88, 0.8464, 0.1017, 0.8467, 0.119, 0.8282, 0.1189, 0.828, 0.1019, 0.8464, 0.1017, 0.828, 0.1019, 0.8277, 0.08433, 0.8461, 0.08414, 0.8464, 0.1017, 0.8461, 0.08414, 0.8645, 0.08425, 0.8648, 0.1018, 0.8464, 0.1017, 0.8648, 0.1018, 0.8651, 0.1188, 0.8467, 0.119, 0.4214, 0.9048, 0.42, 0.8886, 0.4346, 0.8888, 0.4379, 0.9041, 0.4214, 0.9048, 0.4379, 0.9041, 0.4447, 0.9216, 0.4282, 0.9222, 0.4214, 0.9048, 0.4282, 0.9222, 0.4119, 0.9232, 0.4051, 0.9058, 0.4214, 0.9048, 0.4051, 0.9058, 0.4056, 0.8888, 0.42, 0.8886, 0.9408, 0.02752, 0.9405, 0.05166, 0.9227, 0.05152, 0.9251, 0.0274, 0.9408, 0.02752, 0.9251, 0.0274, 0.9302, 0.01224, 0.9411, 0.007034, 0.9408, 0.02752, 0.9411, 0.007034, 0.9517, 0.01227, 0.9564, 0.02744, 0.9408, 0.02752, 0.9564, 0.02744, 0.9582, 0.05156, 0.9405, 0.05166, 0.3885, 0.9295, 0.3885, 0.9137, 0.4051, 0.9138, 0.4051, 0.9296, 0.3885, 0.9295, 0.4051, 0.9296, 0.4024, 0.9476, 0.3867, 0.9475, 0.3885, 0.9295, 0.3867, 0.9475, 0.3709, 0.9476, 0.3719, 0.9296, 0.3885, 0.9295, 0.3719, 0.9296, 0.3719, 0.9138, 0.3885, 0.9137, 0.8458, 0.06835, 0.8461, 0.08414, 0.8277, 0.08433, 0.8274, 0.06855, 0.8458, 0.06835, 0.8274, 0.06855, 0.8278, 0.05064, 0.8455, 0.05046, 0.8458, 0.06835, 0.8455, 0.05046, 0.8632, 0.05057, 0.8642, 0.06847, 0.8458, 0.06835, 0.8642, 0.06847, 0.8645, 0.08425, 0.8461, 0.08414, 0.4343, 0.9378, 0.4282, 0.9222, 0.4447, 0.9216, 0.4508, 0.9372, 0.4343, 0.9378, 0.4508, 0.9372, 0.4588, 0.955, 0.4431, 0.9556, 0.4343, 0.9378, 0.4431, 0.9556, 0.4275, 0.9565, 0.418, 0.9388, 0.4343, 0.9378, 0.418, 0.9388, 0.4119, 0.9232, 0.4282, 0.9222, 0.8445, 0.0, 0.8447, 0.006446, 0.834, 0.01179, 0.8309, 0.00679, 0.941, 0.0, 0.9546, 0.006794, 0.9517, 0.01227, 0.9411, 0.007034, 0.941, 0.0, 0.9411, 0.007034, 0.9302, 0.01224, 0.9271, 0.006764, 0.8445, 0.0, 0.8584, 0.006733, 0.8555, 0.01175, 0.8447, 0.006446, 0.3812, 0.9718, 0.3867, 0.9475, 0.4024, 0.9476, 0.3946, 0.9719, 0.3812, 0.9718, 0.3946, 0.9719, 0.3862, 0.9871, 0.3759, 0.9924, 0.3812, 0.9718, 0.3759, 0.9924, 0.3683, 0.9871, 0.3679, 0.9719, 0.3812, 0.9718, 0.3679, 0.9719, 0.3709, 0.9476, 0.3867, 0.9475, 0.8451, 0.02654, 0.8455, 0.05046, 0.8278, 0.05064, 0.8294, 0.0267, 0.8451, 0.02654, 0.8294, 0.0267, 0.834, 0.01179, 0.8447, 0.006446, 0.8451, 0.02654, 0.8447, 0.006446, 0.8555, 0.01175, 0.8607, 0.02664, 0.8451, 0.02654, 0.8607, 0.02664, 0.8632, 0.05057, 0.8455, 0.05046, 0.4578, 0.9793, 0.4431, 0.9556, 0.4588, 0.955, 0.4711, 0.9788, 0.4578, 0.9793, 0.4711, 0.9788, 0.4767, 0.994, 0.4712, 0.9995, 0.4578, 0.9793, 0.4712, 0.9995, 0.459, 0.9948, 0.4447, 0.9801, 0.4578, 0.9793, 0.4447, 0.9801, 0.4275, 0.9565, 0.4431, 0.9556, 0.5763, 0.8477, 0.5756, 0.8407, 0.5956, 0.8401, 0.597, 0.847, 0.5763, 0.8477, 0.597, 0.847, 0.5981, 0.8523, 0.5775, 0.853, 0.5763, 0.8477, 0.5775, 0.853, 0.5483, 0.856, 0.5471, 0.8506, 0.5763, 0.8477, 0.5471, 0.8506, 0.5497, 0.8429, 0.5756, 0.8407, 0.9783, 0.2027, 0.9782, 0.1955, 0.9962, 0.1959, 0.9963, 0.2031, 0.9783, 0.2027, 0.9963, 0.2031, 0.9969, 0.2131, 0.9789, 0.2126, 0.9783, 0.2027, 0.9789, 0.2126, 0.959, 0.2129, 0.9583, 0.203, 0.9783, 0.2027, 0.9583, 0.203, 0.9582, 0.1957, 0.9782, 0.1955, 0.2913, 0.853, 0.2902, 0.8474, 0.3408, 0.8554, 0.3397, 0.8604, 0.2913, 0.853, 0.3397, 0.8604, 0.3386, 0.8657, 0.2925, 0.859, 0.2913, 0.853, 0.2925, 0.859, 0.2438, 0.8538, 0.2427, 0.8478, 0.2913, 0.853, 0.2427, 0.8478, 0.2371, 0.84, 0.2902, 0.8474, 0.8442, 0.1555, 0.8462, 0.146, 0.8651, 0.1443, 0.8646, 0.1538, 0.8442, 0.1555, 0.8646, 0.1538, 0.8659, 0.1627, 0.8409, 0.1631, 0.8442, 0.1555, 0.8409, 0.1631, 0.817, 0.1615, 0.8244, 0.1533, 0.8442, 0.1555, 0.8244, 0.1533, 0.8274, 0.1443, 0.8462, 0.146, 0.03899, 0.0, 0.04995, 0.008343, 0.0493, 0.01488, 0.04092, 0.008381, 0.03899, 0.0, 0.04092, 0.008381, 0.02902, 0.008644, 0.02739, 0.0002647, 0.4208, 0.0005779, 0.4324, 0.0002688, 0.4339, 0.008597, 0.422, 0.008923, 0.4208, 0.0005779, 0.422, 0.008923, 0.4162, 0.01576, 0.4132, 0.009372, 0.4259, 0.0342, 0.4326, 0.07321, 0.4227, 0.07376, 0.4164, 0.03464, 0.4259, 0.0342, 0.4164, 0.03464, 0.4162, 0.01576, 0.422, 0.008923, 0.4259, 0.0342, 0.422, 0.008923, 0.4339, 0.008597, 0.4387, 0.03383, 0.4259, 0.0342, 0.4387, 0.03383, 0.4461, 0.07279, 0.4326, 0.07321, 0.04676, 0.03371, 0.05507, 0.07279, 0.04154, 0.07304, 0.03395, 0.03397, 0.04676, 0.03371, 0.03395, 0.03397, 0.02902, 0.008644, 0.04092, 0.008381, 0.04676, 0.03371, 0.04092, 0.008381, 0.0493, 0.01488, 0.0564, 0.03365, 0.04676, 0.03371, 0.0564, 0.03365, 0.06526, 0.07279, 0.05507, 0.07279, 0.2019, 0.8236, 0.2039, 0.8286, 0.1885, 0.8289, 0.1875, 0.8239, 0.2019, 0.8236, 0.1875, 0.8239, 0.1763, 0.7664, 0.1903, 0.7661, 0.2019, 0.8236, 0.1903, 0.7661, 0.2008, 0.766, 0.2127, 0.8235, 0.2019, 0.8236, 0.2127, 0.8235, 0.2155, 0.8284, 0.2039, 0.8286, 0.5775, 0.8221, 0.5774, 0.8269, 0.566, 0.8277, 0.5669, 0.8228, 0.5775, 0.8221, 0.5669, 0.8228, 0.5566, 0.766, 0.5669, 0.7654, 0.5775, 0.8221, 0.5669, 0.7654, 0.5808, 0.765, 0.5919, 0.8217, 0.5775, 0.8221, 0.5919, 0.8217, 0.5928, 0.8264, 0.5774, 0.8269, 0.8318, 0.1806, 0.8328, 0.1756, 0.8552, 0.1751, 0.8535, 0.1801, 0.8318, 0.1806, 0.8535, 0.1801, 0.8538, 0.2379, 0.8329, 0.238, 0.8318, 0.1806, 0.8329, 0.238, 0.8119, 0.2382, 0.81, 0.1811, 0.8318, 0.1806, 0.81, 0.1811, 0.8104, 0.1762, 0.8328, 0.1756, 0.1582, 0.6034, 0.1903, 0.7661, 0.1763, 0.7664, 0.1447, 0.6037, 0.1582, 0.6034, 0.1447, 0.6037, 0.1082, 0.4159, 0.1212, 0.4156, 0.1582, 0.6034, 0.1212, 0.4156, 0.131, 0.4156, 0.1683, 0.6034, 0.1582, 0.6034, 0.1683, 0.6034, 0.2008, 0.766, 0.1903, 0.7661, 0.5358, 0.6032, 0.5669, 0.7654, 0.5566, 0.766, 0.5259, 0.6037, 0.5358, 0.6032, 0.5259, 0.6037, 0.4902, 0.4161, 0.4998, 0.4156, 0.5358, 0.6032, 0.4998, 0.4156, 0.5128, 0.4152, 0.5493, 0.6028, 0.5358, 0.6032, 0.5493, 0.6028, 0.5808, 0.765, 0.5669, 0.7654, 0.8357, 0.4012, 0.8329, 0.238, 0.8538, 0.2379, 0.8562, 0.4012, 0.8357, 0.4012, 0.8562, 0.4012, 0.8592, 0.5897, 0.8388, 0.5897, 0.8357, 0.4012, 0.8388, 0.5897, 0.8184, 0.5898, 0.8151, 0.4013, 0.8357, 0.4012, 0.8151, 0.4013, 0.8119, 0.2382, 0.8329, 0.238, 0.09503, 0.2827, 0.1212, 0.4156, 0.1082, 0.4159, 0.08235, 0.283, 0.09503, 0.2827, 0.08235, 0.283, 0.06431, 0.1902, 0.07698, 0.1899, 0.09503, 0.2827, 0.07698, 0.1899, 0.08653, 0.1899, 0.1046, 0.2827, 0.09503, 0.2827, 0.1046, 0.2827, 0.131, 0.4156, 0.1212, 0.4156, 0.4743, 0.2828, 0.4998, 0.4156, 0.4902, 0.4161, 0.4649, 0.2834, 0.4743, 0.2828, 0.4649, 0.2834, 0.4469, 0.1907, 0.4562, 0.1902, 0.4743, 0.2828, 0.4562, 0.1902, 0.4689, 0.1898, 0.4869, 0.2825, 0.4743, 0.2828, 0.4869, 0.2825, 0.5128, 0.4152, 0.4998, 0.4156, 0.841, 0.7231, 0.8388, 0.5897, 0.8592, 0.5897, 0.8617, 0.7231, 0.841, 0.7231, 0.8617, 0.7231, 0.8639, 0.8163, 0.8426, 0.8163, 0.841, 0.7231, 0.8426, 0.8163, 0.8212, 0.8163, 0.8203, 0.7232, 0.841, 0.7231, 0.8203, 0.7232, 0.8184, 0.5898, 0.8388, 0.5897, 0.06441, 0.1224, 0.07698, 0.1899, 0.06431, 0.1902, 0.05118, 0.1226, 0.06441, 0.1224, 0.05118, 0.1226, 0.04154, 0.07304, 0.05507, 0.07279, 0.06441, 0.1224, 0.05507, 0.07279, 0.06526, 0.07279, 0.07436, 0.1224, 0.06441, 0.1224, 0.07436, 0.1224, 0.08653, 0.1899, 0.07698, 0.1899, 0.4426, 0.1227, 0.4562, 0.1902, 0.4469, 0.1907, 0.4328, 0.1233, 0.4426, 0.1227, 0.4328, 0.1233, 0.4227, 0.07376, 0.4326, 0.07321, 0.4426, 0.1227, 0.4326, 0.07321, 0.4461, 0.07279, 0.4558, 0.1223, 0.4426, 0.1227, 0.4558, 0.1223, 0.4689, 0.1898, 0.4562, 0.1902, 0.8437, 0.884, 0.8426, 0.8163, 0.8639, 0.8163, 0.8659, 0.884, 0.8437, 0.884, 0.8659, 0.884, 0.865, 0.9338, 0.8445, 0.9338, 0.8437, 0.884, 0.8445, 0.9338, 0.824, 0.9339, 0.8215, 0.8841, 0.8437, 0.884, 0.8215, 0.8841, 0.8212, 0.8163, 0.8426, 0.8163, 0.8364, 0.1698, 0.8409, 0.1631, 0.8659, 0.1627, 0.859, 0.1698, 0.8364, 0.1698, 0.859, 0.1698, 0.8552, 0.1751, 0.8328, 0.1756, 0.8364, 0.1698, 0.8328, 0.1756, 0.8104, 0.1762, 0.8139, 0.1699, 0.8364, 0.1698, 0.8139, 0.1699, 0.817, 0.1615, 0.8409, 0.1631, 0.5764, 0.8334, 0.5756, 0.8407, 0.5497, 0.8429, 0.5632, 0.8341, 0.5764, 0.8334, 0.5632, 0.8341, 0.566, 0.8277, 0.5774, 0.8269, 0.5764, 0.8334, 0.5774, 0.8269, 0.5928, 0.8264, 0.5941, 0.8329, 0.5764, 0.8334, 0.5941, 0.8329, 0.5956, 0.8401, 0.5756, 0.8407, 0.2072, 0.8335, 0.2105, 0.8391, 0.1905, 0.8394, 0.1894, 0.8338, 0.2072, 0.8335, 0.1894, 0.8338, 0.1885, 0.8289, 0.2039, 0.8286, 0.2072, 0.8335, 0.2039, 0.8286, 0.2155, 0.8284, 0.2206, 0.8335, 0.2072, 0.8335, 0.2206, 0.8335, 0.2371, 0.84, 0.2105, 0.8391])
me_cube.materials.append(mat_mat_fork)
me_cube.use_remesh_preserve_volume = False
me_cube.use_remesh_preserve_attributes = False
me_cube.use_mirror_vertex_groups = False
me_cube.update()
me_cube_003 = bpy.data.meshes.new('Cube.003')
me_cube_003.from_pydata([(-1.0, -1.0, -1.0), (-1.0, -1.0, 1.0), (-1.0, 1.0, -1.0), (-1.0, 1.0, 1.0), (1.0, -1.0, -1.0), (1.0, -1.0, 1.0), (1.0, 1.0, -1.0), (1.0, 1.0, 1.0), (-0.7217, -17.13, 1.227), (-0.5319, -17.33, 1.237), (-0.02068, -17.33, 1.237), (-0.2104, -17.13, 1.227), (-1.0, -4.024, 1.184), (1.0, -4.024, 1.184), (1.0, -3.239, 1.22), (-1.0, -3.239, 1.22), (-1.0, -0.08168, 1.083), (1.0, -0.08168, 1.083), (1.0, 1.583, 1.085), (-1.0, 1.583, 1.085), (0.2963, -9.019, 1.207), (0.3751, -8.779, 1.226), (-0.6675, -8.779, 1.226), (-0.7463, -9.019, 1.207), (-1.0, -1.0, 0.0), (-1.0, 1.0, 0.0), (1.0, 1.0, 0.0), (1.0, -1.0, 0.0), (-1.0, -0.5408, 1.042), (1.0, -0.5408, 1.042), (1.0, 1.292, 1.043), (-1.0, 1.292, 1.043), (-1.0, 0.0, 1.0), (-1.0, 0.0, -1.0), (1.0, 0.0, 1.0), (1.0, 0.0, -1.0), (-0.6268, -17.23, 1.232), (-0.1156, -17.23, 1.232), (-1.0, -3.631, 1.202), (1.0, -3.631, 1.202), (1.0, 0.7509, 1.084), (-1.0, 0.7509, 1.084), (-0.7069, -8.899, 1.217), (0.3357, -8.899, 1.217), (1.0, 0.0, 0.0), (-1.0, 0.0, 0.0), (-1.0, 0.3754, 1.042), (1.0, 0.3754, 1.042)], [], [(45, 25, 2, 33), (25, 26, 6, 2), (44, 27, 4, 35), (27, 24, 0, 4), (33, 2, 6, 35), (23, 20, 11, 8), (37, 10, 9, 36), (43, 21, 10, 37), (21, 22, 9, 10), (42, 23, 8, 36), (41, 16, 12, 38), (18, 19, 15, 14), (40, 18, 14, 39), (16, 17, 13, 12), (28, 29, 17, 16), (47, 30, 18, 40), (30, 31, 19, 18), (46, 28, 16, 41), (38, 12, 23, 42), (14, 15, 22, 21), (39, 14, 21, 43), (12, 13, 20, 23), (5, 1, 24, 27), (34, 5, 27, 44), (3, 7, 26, 25), (32, 3, 25, 45), (32, 1, 28, 46), (7, 3, 31, 30), (34, 7, 30, 47), (1, 5, 29, 28), (5, 34, 47, 29), (3, 32, 46, 31), (1, 32, 45, 24), (7, 34, 44, 26), (13, 39, 43, 20), (15, 38, 42, 22), (31, 46, 41, 19), (29, 47, 40, 17), (17, 40, 39, 13), (19, 41, 38, 15), (22, 42, 36, 9), (20, 43, 37, 11), (11, 37, 36, 8), (0, 33, 35, 4), (26, 44, 35, 6), (24, 45, 33, 0)])
_uv = me_cube_003.uv_layers.new(name='UVMap')
_uv.uv.foreach_set('vector', [0.6274, 0.8449, 0.7312, 0.8449, 0.7312, 0.9487, 0.6274, 0.9487, 0.5201, 0.4168, 0.5201, 0.2091, 0.6239, 0.2091, 0.6239, 0.4168, 0.6264, 0.9487, 0.5226, 0.9487, 0.5226, 0.8449, 0.6264, 0.8449, 0.9374, 0.313, 0.7297, 0.313, 0.7297, 0.2091, 0.9374, 0.2091, 0.5767, 0.1043, 0.5767, 0.000489, 0.7844, 0.000489, 0.7844, 0.1043, 0.8423, 0.7356, 0.8423, 0.8439, 0.000489, 0.7913, 0.000489, 0.7382, 0.7828, 0.3996, 0.7926, 0.4104, 0.7395, 0.4104, 0.7297, 0.3996, 0.5791, 0.9497, 0.6157, 0.9603, 0.000489, 0.9603, 0.007189, 0.9502, 0.8888, 0.6264, 0.8888, 0.7347, 0.000489, 0.7206, 0.0004892, 0.6675, 0.5957, 0.9841, 0.5871, 0.9943, 0.01169, 0.9944, 0.000489, 0.9841, 0.3189, 0.9954, 0.2634, 0.9995, 0.000489, 0.9995, 0.02665, 0.9954, 0.5014, 0.4178, 0.5014, 0.6254, 0.000489, 0.6254, 0.0004894, 0.4178, 0.8042, 0.2031, 0.9781, 0.2082, 0.6266, 0.2082, 0.5767, 0.2049, 0.9118, 0.4178, 0.9118, 0.6254, 0.5023, 0.6254, 0.5023, 0.4178, 0.5767, 0.1541, 0.7844, 0.1541, 0.7844, 0.202, 0.5767, 0.202, 0.7854, 0.1381, 0.8805, 0.1381, 0.9108, 0.1425, 0.8243, 0.1425, 0.9374, 0.3761, 0.7297, 0.3761, 0.7297, 0.3455, 0.9374, 0.3455, 0.8805, 0.1478, 0.7854, 0.1478, 0.833, 0.1435, 0.9195, 0.1435, 0.9804, 0.9612, 0.9533, 0.9671, 0.6089, 0.9671, 0.617, 0.9612, 0.5757, 0.000489, 0.5757, 0.2082, 0.0004891, 0.1736, 0.000489, 0.06537, 0.9481, 0.9841, 0.9976, 0.9901, 0.6251, 0.9901, 0.5966, 0.9841, 0.5191, 0.2091, 0.5191, 0.4168, 0.0004892, 0.3437, 0.000489, 0.2355, 0.4168, 0.9487, 0.2091, 0.9487, 0.2091, 0.8449, 0.4168, 0.8449, 0.5216, 0.9487, 0.4178, 0.9487, 0.4178, 0.8449, 0.5216, 0.8449, 0.6249, 0.4168, 0.6249, 0.2091, 0.7287, 0.2091, 0.7287, 0.4168, 0.8433, 0.8395, 0.8433, 0.7356, 0.9471, 0.7356, 0.9471, 0.8395, 0.8335, 0.3868, 0.7297, 0.3867, 0.7774, 0.3825, 0.8725, 0.3825, 0.9374, 0.3445, 0.7297, 0.3445, 0.7297, 0.3139, 0.9374, 0.3139, 0.7297, 0.4124, 0.8335, 0.4124, 0.8638, 0.4168, 0.7687, 0.4167, 0.5767, 0.1053, 0.7844, 0.1053, 0.7844, 0.1532, 0.5767, 0.1532, 0.7297, 0.3771, 0.8335, 0.3771, 0.8725, 0.3815, 0.7774, 0.3814, 0.8892, 0.1586, 0.7854, 0.1585, 0.8243, 0.1541, 0.9195, 0.1541, 0.8897, 0.6264, 0.9936, 0.6264, 0.9936, 0.7302, 0.8897, 0.7302, 0.836, 0.9487, 0.7322, 0.9487, 0.7322, 0.8449, 0.836, 0.8449, 0.9519, 0.9912, 0.996, 0.9972, 0.6273, 0.9972, 0.5966, 0.9911, 0.9881, 0.9727, 0.9616, 0.9788, 0.6046, 0.9788, 0.6126, 0.9727, 0.8805, 0.1372, 0.7854, 0.1371, 0.8243, 0.1328, 0.9108, 0.1328, 0.7854, 0.1488, 0.8805, 0.1488, 0.9195, 0.1532, 0.833, 0.1531, 0.8301, 0.9497, 0.9979, 0.9544, 0.6638, 0.9544, 0.6167, 0.9514, 0.9491, 0.9554, 0.8961, 0.9598, 0.6167, 0.9598, 0.6417, 0.9554, 0.6036, 0.9727, 0.5952, 0.983, 0.012, 0.9831, 0.000489, 0.9727, 0.5708, 0.9612, 0.6079, 0.9717, 0.000489, 0.9717, 0.007225, 0.9617, 0.7828, 0.3878, 0.7926, 0.3986, 0.7395, 0.3986, 0.7297, 0.3878, 0.000489, 0.9487, 0.000489, 0.8449, 0.2082, 0.8449, 0.2082, 0.9487, 0.8892, 0.1043, 0.7854, 0.1043, 0.7854, 0.000489, 0.8892, 0.000489, 0.8433, 0.9443, 0.8433, 0.8404, 0.9471, 0.8404, 0.9471, 0.9443])
me_cube_003.materials.append(mat_mat_pick)
me_cube_003.use_remesh_preserve_volume = False
me_cube_003.use_remesh_preserve_attributes = False
me_cube_003.use_mirror_vertex_groups = False
me_cube_003.update()
me_cube_001 = bpy.data.meshes.new('Cube.001')
me_cube_001.from_pydata([(-1.0, -1.0, -1.0), (-1.0, -1.0, 1.0), (-1.0, 1.0, -1.0), (-1.0, 1.0, 1.0), (1.0, -1.0, -1.0), (1.0, -1.0, 1.0), (1.0, 1.0, -1.0), (1.0, 1.0, 1.0), (-8.789, -1.384, 1.199), (-8.789, 1.384, 1.199), (8.789, 1.384, 1.199), (8.789, -1.384, 1.199), (-7.315, -1.152, 1.072), (7.315, -1.152, 1.072), (7.315, 1.152, 1.072), (-7.315, 1.152, 1.072)], [], [(1, 3, 2, 0), (3, 7, 6, 2), (7, 5, 4, 6), (5, 1, 0, 4), (0, 2, 6, 4), (12, 13, 11, 8), (11, 10, 9, 8), (13, 14, 10, 11), (14, 15, 9, 10), (15, 12, 8, 9), (3, 1, 12, 15), (7, 3, 15, 14), (5, 7, 14, 13), (1, 5, 13, 12)])
me_cube_001.polygons.foreach_set('use_smooth', [True] * 14)
_uv = me_cube_001.uv_layers.new(name='UVMap')
_uv.uv.foreach_set('vector', [0.5805, 0.4551, 0.5805, 0.3413, 0.7902, 0.3413, 0.7902, 0.4551, 0.5805, 0.2276, 0.5805, 0.1138, 0.7902, 0.1138, 0.7902, 0.2276, 0.5805, 0.1138, 0.5805, 3.052e-08, 0.7902, 0.0, 0.7902, 0.1138, 0.5805, 0.2276, 0.7902, 0.2276, 0.7902, 0.3413, 0.5805, 0.3413, 1.0, 0.0, 1.0, 0.1138, 0.7902, 0.1138, 0.7902, 1.017e-08, 0.2659, 0.9162, 0.2659, 0.08383, 0.2902, 0.0, 0.2902, 1.0, 0.2902, 0.0, 0.5805, 0.0, 0.5805, 1.0, 0.2902, 1.0, 0.2659, 0.08383, 0.02433, 0.08383, 0.0, 0.0, 0.2902, 0.0, 0.02433, 0.08383, 0.02433, 0.9162, 3.001e-07, 1.0, 0.0, 0.0, 0.02433, 0.9162, 0.2659, 0.9162, 0.2902, 1.0, 3.001e-07, 1.0, 0.04025, 0.5569, 0.25, 0.5569, 0.2659, 0.9162, 0.02433, 0.9162, 0.04025, 0.4431, 0.04025, 0.5569, 0.02433, 0.9162, 0.02433, 0.08383, 0.25, 0.4431, 0.04025, 0.4431, 0.02433, 0.08383, 0.2659, 0.08383, 0.25, 0.5569, 0.25, 0.4431, 0.2659, 0.08383, 0.2659, 0.9162])
me_cube_001.materials.append(mat_mat_broom)
me_cube_001.use_remesh_preserve_volume = False
me_cube_001.use_remesh_preserve_attributes = False
me_cube_001.use_mirror_vertex_groups = False
me_cube_001.update()

# ---- objects
ob_hemi = bpy.data.objects.new('Hemi', light_hemi)
ob_shovel = bpy.data.objects.new('shovel', me_cube_004)
ob_fork = bpy.data.objects.new('fork', me_cube)
ob_pick = bpy.data.objects.new('pick', me_cube_003)
ob_broom = bpy.data.objects.new('broom', me_cube_001)

# ---- transforms, parenting, visibility, modifiers, constraints
ob_hemi.location = (-4.855, -2.429, 2.452)
ob_hemi.lineart.crease_threshold = 0.0
ob_shovel.location = (-5.192, 0.9953, 1.477)
ob_shovel.lineart.crease_threshold = 0.0
ob_fork.location = (-2.415, -0.1112, 1.903)
ob_fork.scale = (0.3065, 0.3065, 0.3065)
ob_fork.lineart.crease_threshold = 0.0
ob_pick.location = (-4.089, 0.0, 5.531)
ob_pick.scale = (0.0751, 0.0751, -3.863)
ob_pick.lineart.crease_threshold = 0.0
ob_broom.location = (-6.892, 0.0, 5.531)
ob_broom.scale = (0.0751, 0.0751, -3.863)
ob_broom.lineart.crease_threshold = 0.0

# ---- collection membership
col_collection_1.objects.link(ob_hemi)
col_collection_1.objects.link(ob_shovel)
col_collection_1.objects.link(ob_fork)
col_collection_1.objects.link(ob_pick)
col_collection_1.objects.link(ob_broom)

# ---- scene / render settings (as saved in the file)
scene.frame_start = 1; scene.frame_end = 250; scene.frame_set(1)
scene.render.engine = 'BLENDER_EEVEE_NEXT'
scene.render.resolution_percentage = 50
scene.render.dither_intensity = 0.0
scene.cycles.use_denoising = False
scene.cycles.samples = 10
scene.cycles.sampling_pattern = 'TABULATED_SOBOL'
scene.cycles.light_sampling_threshold = 0.0
scene.cycles.use_adaptive_sampling = False
scene.cycles.use_light_tree = False
scene.cycles.blur_glossy = 0.0
scene.cycles.pixel_filter_type = 'GAUSSIAN'
scene.cycles.sample_clamp_indirect = 0.0
scene.view_settings.view_transform = 'Standard'
bpy.context.view_layer.update()

# ---- added for rendering (the .blend has no active camera): camera
cam_auto = bpy.data.cameras.new('AutoCamera')
cam_auto.lens = 50.0
cam_auto.sensor_width = 36.0
cam_auto.clip_end = 1000.0
ob_auto_camera = bpy.data.objects.new('AutoCamera', cam_auto)
scene.collection.objects.link(ob_auto_camera)
ob_auto_camera.location = (5.51036, -12.7645, 12.9749)
ob_auto_camera.rotation_euler = (1.09748, -7.21219e-08, 0.694738)
scene.camera = ob_auto_camera
bpy.context.view_layer.update()
